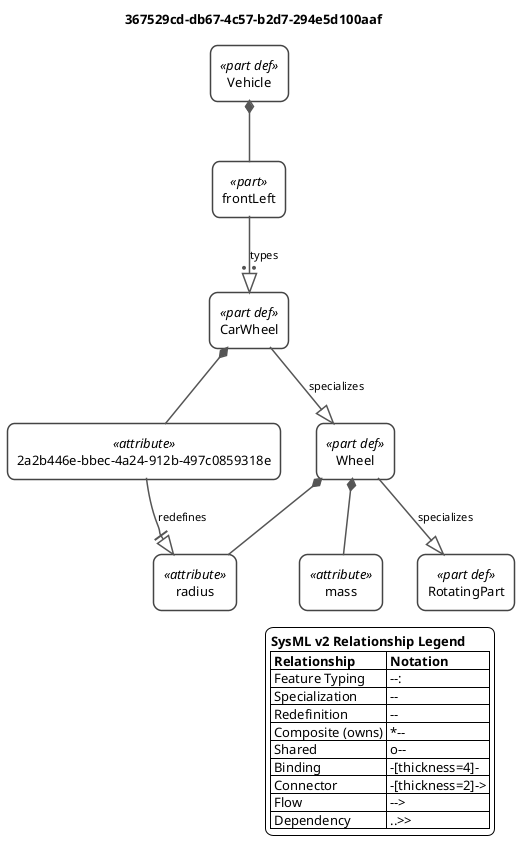

The diagram above was rendered by PlantUML. Its source (embedded in the PNG):
@startuml

<style>
root {
    BackGroundColor white
    FontName Helvetica
    FontSize 13
}
rectangle {
    RoundCorner 15
    LineColor #444444
    LineThickness 1.5
    BackgroundColor white
    Padding 10
}
arrow {
    LineColor #555555
    LineThickness 1.5
    FontSize 11
}
</style>

skinparam wrapWidth 400

top to bottom direction

title 367529cd-db67-4c57-b2d7-294e5d100aaf

hide circle

rectangle "RotatingPart" as E1 <<(P,#32CD32) part def>>
rectangle "Wheel" as E2 <<(P,#32CD32) part def>>
rectangle "radius" as E3 <<(A,#32CD32) attribute>>
rectangle "mass" as E4 <<(A,#32CD32) attribute>>
rectangle "CarWheel" as E5 <<(P,#32CD32) part def>>
rectangle "2a2b446e-bbec-4a24-912b-497c0859318e" as E6 <<(A,#32CD32) attribute>>
rectangle "Vehicle" as E7 <<(P,#32CD32) part def>>
rectangle "frontLeft" as E8 <<(P,#32CD32) part>>

E2 --|> E1 : specializes
E2 *-- E3
E2 *-- E4
E5 --|> E2 : specializes
E5 *-- E6
E6 --||> E3 : redefines
E7 *-- E8
E8 --:|> E5 : types

legend right
  <b>SysML v2 Relationship Legend</b>
  |= Relationship |= Notation |
  | Feature Typing | --:|> |
  | Specialization | --|> |
  | Redefinition | --||> |
  | Composite (owns) | *-- |
  | Shared | o-- |
  | Binding | -[thickness=4]- |
  | Connector | -[thickness=2]-> |
  | Flow | --> |
  | Dependency | ..>> |
endlegend

@enduml